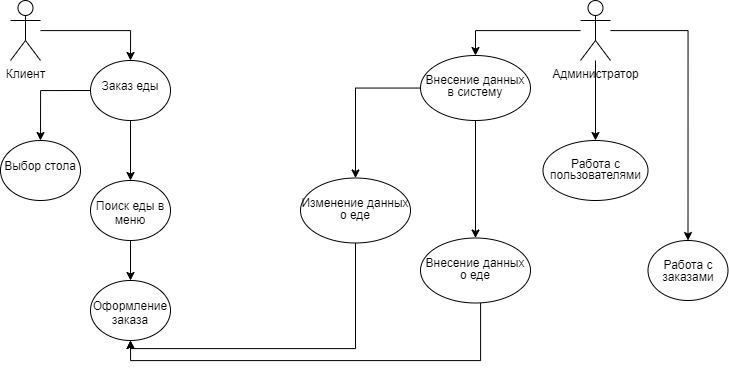

The diagram above was exported from draw.io. Its source (the exported page's mxGraphModel, read from the mxfile embedded in the PNG):
<mxGraphModel dx="1909" dy="1013" grid="1" gridSize="10" guides="1" tooltips="1" connect="1" arrows="1" fold="1" page="1" pageScale="1" pageWidth="1169" pageHeight="826" background="none" math="0" shadow="0">
  <root>
    <mxCell id="0" />
    <mxCell id="1" parent="0" />
    <mxCell id="x1VH87lKHS1Q5bHdnwrf-48" value="" style="edgeStyle=orthogonalEdgeStyle;rounded=0;orthogonalLoop=1;jettySize=auto;html=1;" edge="1" parent="1" source="x1VH87lKHS1Q5bHdnwrf-41" target="x1VH87lKHS1Q5bHdnwrf-47">
      <mxGeometry relative="1" as="geometry">
        <Array as="points">
          <mxPoint x="200" y="70" />
        </Array>
      </mxGeometry>
    </mxCell>
    <mxCell id="x1VH87lKHS1Q5bHdnwrf-41" value="Клиент" style="shape=umlActor;verticalLabelPosition=bottom;verticalAlign=top;html=1;outlineConnect=0;" vertex="1" parent="1">
      <mxGeometry x="80" y="40" width="30" height="60" as="geometry" />
    </mxCell>
    <mxCell id="x1VH87lKHS1Q5bHdnwrf-56" value="" style="edgeStyle=orthogonalEdgeStyle;rounded=0;orthogonalLoop=1;jettySize=auto;html=1;" edge="1" parent="1" source="x1VH87lKHS1Q5bHdnwrf-42" target="x1VH87lKHS1Q5bHdnwrf-55">
      <mxGeometry relative="1" as="geometry">
        <Array as="points">
          <mxPoint x="545" y="70" />
        </Array>
      </mxGeometry>
    </mxCell>
    <mxCell id="x1VH87lKHS1Q5bHdnwrf-60" value="" style="edgeStyle=orthogonalEdgeStyle;rounded=0;orthogonalLoop=1;jettySize=auto;html=1;" edge="1" parent="1" source="x1VH87lKHS1Q5bHdnwrf-42" target="x1VH87lKHS1Q5bHdnwrf-59">
      <mxGeometry relative="1" as="geometry" />
    </mxCell>
    <mxCell id="x1VH87lKHS1Q5bHdnwrf-62" value="" style="edgeStyle=orthogonalEdgeStyle;rounded=0;orthogonalLoop=1;jettySize=auto;html=1;" edge="1" parent="1" source="x1VH87lKHS1Q5bHdnwrf-42" target="x1VH87lKHS1Q5bHdnwrf-61">
      <mxGeometry relative="1" as="geometry" />
    </mxCell>
    <mxCell id="x1VH87lKHS1Q5bHdnwrf-42" value="Администратор" style="shape=umlActor;verticalLabelPosition=bottom;verticalAlign=top;html=1;outlineConnect=0;" vertex="1" parent="1">
      <mxGeometry x="650" y="40" width="30" height="60" as="geometry" />
    </mxCell>
    <mxCell id="x1VH87lKHS1Q5bHdnwrf-50" value="" style="edgeStyle=orthogonalEdgeStyle;rounded=0;orthogonalLoop=1;jettySize=auto;html=1;entryX=0.5;entryY=0;entryDx=0;entryDy=0;" edge="1" parent="1" target="x1VH87lKHS1Q5bHdnwrf-49">
      <mxGeometry relative="1" as="geometry">
        <mxPoint x="162.28763833671758" y="130" as="sourcePoint" />
        <mxPoint x="110" y="170" as="targetPoint" />
        <Array as="points">
          <mxPoint x="110" y="130" />
        </Array>
      </mxGeometry>
    </mxCell>
    <mxCell id="x1VH87lKHS1Q5bHdnwrf-52" value="" style="edgeStyle=orthogonalEdgeStyle;rounded=0;orthogonalLoop=1;jettySize=auto;html=1;" edge="1" parent="1" source="x1VH87lKHS1Q5bHdnwrf-47" target="x1VH87lKHS1Q5bHdnwrf-51">
      <mxGeometry relative="1" as="geometry" />
    </mxCell>
    <mxCell id="x1VH87lKHS1Q5bHdnwrf-47" value="&lt;p style=&quot;line-height: 120%;&quot;&gt;Заказ еды&lt;/p&gt;" style="ellipse;whiteSpace=wrap;html=1;verticalAlign=top;align=center;" vertex="1" parent="1">
      <mxGeometry x="160" y="100" width="80" height="60" as="geometry" />
    </mxCell>
    <mxCell id="x1VH87lKHS1Q5bHdnwrf-49" value="&lt;p style=&quot;line-height: 120%;&quot;&gt;Выбор стола&lt;/p&gt;" style="ellipse;whiteSpace=wrap;html=1;verticalAlign=top;align=center;" vertex="1" parent="1">
      <mxGeometry x="70" y="180" width="80" height="60" as="geometry" />
    </mxCell>
    <mxCell id="x1VH87lKHS1Q5bHdnwrf-54" value="" style="edgeStyle=orthogonalEdgeStyle;rounded=0;orthogonalLoop=1;jettySize=auto;html=1;" edge="1" parent="1" source="x1VH87lKHS1Q5bHdnwrf-51" target="x1VH87lKHS1Q5bHdnwrf-53">
      <mxGeometry relative="1" as="geometry" />
    </mxCell>
    <mxCell id="x1VH87lKHS1Q5bHdnwrf-51" value="&lt;p style=&quot;line-height: 120%;&quot;&gt;Поиск еды в меню&lt;/p&gt;" style="ellipse;whiteSpace=wrap;html=1;verticalAlign=top;align=center;" vertex="1" parent="1">
      <mxGeometry x="160" y="220" width="80" height="60" as="geometry" />
    </mxCell>
    <mxCell id="x1VH87lKHS1Q5bHdnwrf-53" value="&lt;p style=&quot;line-height: 120%;&quot;&gt;Оформление заказа&lt;/p&gt;" style="ellipse;whiteSpace=wrap;html=1;verticalAlign=top;align=center;" vertex="1" parent="1">
      <mxGeometry x="160" y="320" width="80" height="60" as="geometry" />
    </mxCell>
    <mxCell id="x1VH87lKHS1Q5bHdnwrf-58" value="" style="edgeStyle=orthogonalEdgeStyle;rounded=0;orthogonalLoop=1;jettySize=auto;html=1;" edge="1" parent="1" source="x1VH87lKHS1Q5bHdnwrf-55" target="x1VH87lKHS1Q5bHdnwrf-57">
      <mxGeometry relative="1" as="geometry" />
    </mxCell>
    <mxCell id="x1VH87lKHS1Q5bHdnwrf-64" value="" style="edgeStyle=orthogonalEdgeStyle;rounded=0;orthogonalLoop=1;jettySize=auto;html=1;" edge="1" parent="1" source="x1VH87lKHS1Q5bHdnwrf-55" target="x1VH87lKHS1Q5bHdnwrf-63">
      <mxGeometry relative="1" as="geometry" />
    </mxCell>
    <mxCell id="x1VH87lKHS1Q5bHdnwrf-55" value="&lt;p style=&quot;line-height: 100%;&quot;&gt;Внесение данных &lt;br&gt;в систему&lt;/p&gt;" style="ellipse;whiteSpace=wrap;html=1;verticalAlign=top;" vertex="1" parent="1">
      <mxGeometry x="490" y="95" width="110" height="65" as="geometry" />
    </mxCell>
    <mxCell id="x1VH87lKHS1Q5bHdnwrf-65" style="edgeStyle=orthogonalEdgeStyle;rounded=0;orthogonalLoop=1;jettySize=auto;html=1;entryX=0.5;entryY=1;entryDx=0;entryDy=0;" edge="1" parent="1" source="x1VH87lKHS1Q5bHdnwrf-57" target="x1VH87lKHS1Q5bHdnwrf-53">
      <mxGeometry relative="1" as="geometry">
        <Array as="points">
          <mxPoint x="550" y="400" />
          <mxPoint x="200" y="400" />
        </Array>
      </mxGeometry>
    </mxCell>
    <mxCell id="x1VH87lKHS1Q5bHdnwrf-57" value="&lt;p style=&quot;line-height: 100%;&quot;&gt;Внесение данных о еде&lt;/p&gt;" style="ellipse;whiteSpace=wrap;html=1;verticalAlign=top;" vertex="1" parent="1">
      <mxGeometry x="490" y="277.5" width="110" height="65" as="geometry" />
    </mxCell>
    <mxCell id="x1VH87lKHS1Q5bHdnwrf-59" value="&lt;p style=&quot;line-height: 90%;&quot;&gt;Работа с пользователями&lt;/p&gt;" style="ellipse;whiteSpace=wrap;html=1;verticalAlign=top;" vertex="1" parent="1">
      <mxGeometry x="612.5" y="180" width="105" height="60" as="geometry" />
    </mxCell>
    <mxCell id="x1VH87lKHS1Q5bHdnwrf-61" value="&lt;p style=&quot;line-height: 100%;&quot;&gt;Работа с заказами&lt;/p&gt;" style="ellipse;whiteSpace=wrap;html=1;verticalAlign=top;" vertex="1" parent="1">
      <mxGeometry x="717.5" y="280" width="80" height="60" as="geometry" />
    </mxCell>
    <mxCell id="x1VH87lKHS1Q5bHdnwrf-66" style="edgeStyle=orthogonalEdgeStyle;rounded=0;orthogonalLoop=1;jettySize=auto;html=1;entryX=0.5;entryY=1;entryDx=0;entryDy=0;exitX=0.5;exitY=1;exitDx=0;exitDy=0;" edge="1" parent="1" source="x1VH87lKHS1Q5bHdnwrf-63" target="x1VH87lKHS1Q5bHdnwrf-53">
      <mxGeometry relative="1" as="geometry">
        <mxPoint x="200" y="387.5" as="targetPoint" />
        <mxPoint x="425" y="350" as="sourcePoint" />
        <Array as="points">
          <mxPoint x="425" y="388" />
          <mxPoint x="200" y="388" />
        </Array>
      </mxGeometry>
    </mxCell>
    <mxCell id="x1VH87lKHS1Q5bHdnwrf-63" value="&lt;p style=&quot;line-height: 100%;&quot;&gt;Изменение данных о еде&lt;/p&gt;" style="ellipse;whiteSpace=wrap;html=1;verticalAlign=top;" vertex="1" parent="1">
      <mxGeometry x="370" y="217.5" width="110" height="65" as="geometry" />
    </mxCell>
  </root>
</mxGraphModel>